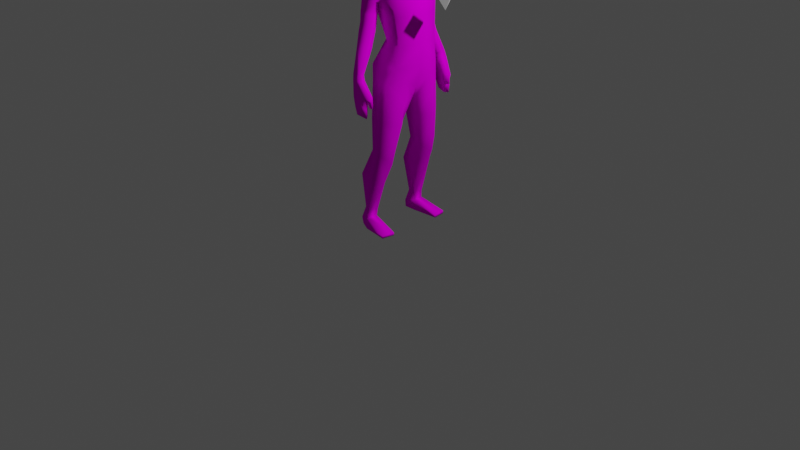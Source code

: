 # Source: Char1.blend  (saved by Blender 2.81.16; exported with 4.5.12 LTS)
import bpy
from mathutils import Matrix  # noqa: F401  (used for matrix-valued properties, if any)

bpy.ops.wm.read_factory_settings(use_empty=True)
scene = bpy.context.scene
scene.name = 'Scene'

# ---- collections
col_collection = bpy.data.collections.new('Collection'); scene.collection.children.link(col_collection)

# ---- images (referenced by path relative to the original .blend; pixels are not part of the script)
import os
ASSET_DIR = os.environ.get("B2B_ASSET_DIR", "")  # directory of the original .blend (textures are referenced by path, not embedded)
HERE = os.path.dirname(os.path.abspath(__file__))  # packed textures are extracted next to this script under _unpacked/

def load_image(name, relpath, width, height, colorspace="sRGB"):
    """Load a texture the original file referenced (path relative to the .blend, or extracted next to this script)."""
    p = next((c for c in (os.path.join(HERE, relpath), os.path.join(ASSET_DIR, relpath)) if relpath and os.path.exists(c)), "")
    if p:
        img = bpy.data.images.load(p, check_existing=True)
        img.name = name
    else:  # same state as the original file: an image datablock whose file is absent (Cycles renders it pink)
        img = bpy.data.images.new(name, width, height)
        img.source = "FILE"
        img.filepath = "//" + (relpath or name)
    img.colorspace_settings.name = colorspace
    return img
img_texmap_png = load_image('texmap.png', 'texmap.png', 1024, 1024, 'sRGB')

# ---- materials (node trees are filled in below, after node groups)
mat_material_001 = bpy.data.materials.new('Material.001')
mat_material_001.use_transparent_shadow = False
mat_material_001.roughness = 0.5
mat_material_001.specular_intensity = 0.0

# ---- material node trees
mat_material_001.use_nodes = True; mat_material_001.node_tree.nodes.clear()
_N = mat_material_001.node_tree.nodes; _L = mat_material_001.node_tree.links
n0 = _N.new('ShaderNodeOutputMaterial'); n0.name = 'Material Output'; n0.location = (300, 300)
n1 = _N.new('ShaderNodeBsdfPrincipled'); n1.name = 'Principled BSDF'; n1.location = (10, 300)
n1.distribution = 'GGX'
n1.subsurface_method = 'BURLEY'
n1.inputs[3].default_value = 1.45
n1.inputs[13].default_value = 0.0
n1.inputs[27].default_value = (0.0, 0.0, 0.0, 1.0)
n1.inputs[28].default_value = 1.0
n2 = _N.new('ShaderNodeTexImage'); n2.name = 'Image Texture'; n2.location = (-300, 600)
n2.image = img_texmap_png
_L.new(n1.outputs[0], n0.inputs[0])
_L.new(n2.outputs[0], n1.inputs[0])
n0.is_active_output = True

# ---- world
world_world = bpy.data.worlds.new('World'); scene.world = world_world
world_world.use_nodes = True; world_world.node_tree.nodes.clear()
_N = world_world.node_tree.nodes; _L = world_world.node_tree.links
n0 = _N.new('ShaderNodeOutputWorld'); n0.name = 'World Output'; n0.location = (300, 300)
n1 = _N.new('ShaderNodeBackground'); n1.name = 'Background'; n1.location = (10, 300)
n1.inputs[0].default_value = (0.05088, 0.05088, 0.05088, 1.0)
_L.new(n1.outputs[0], n0.inputs[0])
n0.is_active_output = True
world_world.color = (0.05088, 0.05088, 0.05088)
world_world.use_sun_shadow = False
world_world.sun_shadow_jitter_overblur = 0.0

# ---- cameras
cam_camera = bpy.data.cameras.new('Camera')
cam_camera.clip_end = 100.0
cam_camera.ortho_scale = 7.314

# ---- lights
light_light = bpy.data.lights.new('Light', 'POINT')
light_light.transmission_factor = 0.0
light_light.energy = 1000.0
light_light.shadow_soft_size = 0.1
light_light.shadow_maximum_resolution = 0.006
light_light.use_absolute_resolution = True

# ---- meshes
me_man_cube_001 = bpy.data.meshes.new('man_Cube.001')
me_man_cube_001.from_pydata([(-0.1808, 2.467, 0.0001202), (-0.1331, 2.593, 0.0001201), (-0.1116, 2.611, 0.2123), (-0.1905, 2.468, 0.2033), (0.1768, 2.467, 0.2588), (0.06872, 2.611, 0.2123), (0.136, 2.593, 0.0001201), (0.2448, 2.457, 0.0001202), (-0.06115, 2.665, 0.09944), (0.0339, 2.666, 0.09666), (0.1184, 0.8357, 0.3697), (0.2262, 0.9101, 0.2539), (0.1881, 0.7307, 0.2669), (-0.09196, 2.673, 0.0001201), (0.2306, 1.687, 0.2577), (0.2527, 1.904, 0.2155), (0.3216, 1.904, 0.0001203), (0.3002, 1.686, 0.0001203), (0.08703, 1.904, 0.2265), (-0.1268, 1.686, 0.0001203), (-0.05241, 1.904, 0.0001203), (-0.03334, 1.904, 0.134), (-0.06236, 1.687, 0.2814), (0.2422, 2.171, 0.2292), (0.2365, 2.318, 0.2368), (0.309, 2.318, 0.0001202), (0.3134, 2.171, 0.0001202), (-0.05311, 2.171, 0.2228), (-0.1298, 2.318, 0.2208), (-0.001121, 2.269, 0.2579), (0.1062, 2.656, 0.0001201), (-0.1725, 2.318, 0.0001202), (-0.02318, 1.551, 0.3159), (-0.09821, 1.538, 0.1597), (-0.03458, 1.458, 0.0001203), (0.1763, 1.551, 0.3159), (0.2505, 1.547, 0.1518), (-0.01112, 0.5298, 0.1912), (-0.1734, 0.5607, 0.2214), (-0.1499, 0.1897, 0.2798), (-0.04126, 0.1878, 0.2508), (0.03119, 0.5392, 0.3851), (0.09742, 0.5191, 0.2817), (-0.05044, 0.1871, 0.3643), (0.1003, 0.8112, 0.1444), (-0.01793, 1.175, 0.3376), (0.1543, 1.162, 0.3482), (-0.04455, 0.835, 0.3086), (-0.0585, 0.8242, 0.208), (0.1433, 1.133, 0.0834), (-0.06326, 1.148, 0.1401), (-0.1446, 0.5658, 0.3619), (-0.1494, 0.1914, 0.3138), (-0.02161, 1.438, 0.3224), (0.1697, 1.435, 0.3256), (-0.08256, 1.364, 0.1509), (0.2062, 1.36, 0.02508), (-0.04317, 1.365, 0.0621), (0.2568, 1.352, 0.1807), (0.2637, 1.137, 0.2126), (0.07432, 2.318, 0.2581), (0.2331, 1.458, 0.0001203), (-0.05039, 0.1088, 0.2578), (-0.05965, 0.1107, 0.3696), (-0.1734, 0.07869, 0.3453), (-0.1714, 0.07724, 0.2471), (-0.06263, -0.00242, 0.3825), (-0.1779, -0.00242, 0.3258), (-0.05344, -0.00242, 0.26), (-0.1763, -0.00242, 0.258), (0.2283, -0.00242, 0.2853), (0.2283, 0.02758, 0.2853), (0.2097, 0.02758, 0.4189), (0.2097, -0.00242, 0.4189), (-0.1683, 2.952, 0.0001201), (-0.1375, 3.05, 0.0001201), (-0.1136, 3.05, 0.09346), (-0.147, 2.952, 0.0938), (0.03949, 2.945, 0.1407), (0.03468, 3.05, 0.1278), (0.1348, 3.05, 0.09068), (0.153, 2.948, 0.1002), (0.1851, 3.05, 0.0001201), (0.2014, 2.948, 0.0001201), (-0.05793, 3.05, 0.1286), (-0.05738, 3.093, 0.08608), (0.1075, 2.745, 0.08269), (0.179, 2.736, 0.04931), (0.1847, 2.727, 0.0001201), (0.1075, 2.726, 0.0001201), (0.148, 2.847, 0.09957), (0.07042, 2.758, 0.1052), (0.04662, 2.843, 0.126), (0.03009, 3.101, 0.08608), (-0.05738, 3.125, 0.0001201), (0.03009, 3.133, 0.0001201), (0.1158, 3.095, 0.07259), (-0.08395, 2.75, 0.0001201), (-0.03514, 2.767, 0.08407), (-0.1394, 2.857, 0.0001201), (-0.1186, 2.847, 0.09214), (0.05105, 2.746, 0.08616), (-0.05044, 2.845, 0.1197), (0.09988, 3.125, 0.0001201), (-0.06313, 2.949, 0.1483), (0.07881, 2.171, 0.2469), (0.2007, 2.853, 0.0001201), (0.1963, 2.807, 0.0001201), (0.07727, 2.472, 0.3081), (-0.04145, 2.493, 0.3704), (-0.03586, 2.581, 0.2977), (-0.1685, 2.485, 0.3116), (0.05385, 1.595, 0.4829), (0.09327, 1.445, 0.4831), (0.1428, 1.451, 0.4697), (-0.05377, 2.31, 0.3788), (0.04524, 2.184, 0.358), (0.04239, 2.069, 0.3843), (-0.05005, 2.081, 0.4303), (-0.05183, 2.192, 0.4089), (0.0509, 1.883, 0.4444), (-0.02326, 1.891, 0.4997), (0.00808, 2.162, 0.2756), (0.01244, 2.045, 0.3007), (-0.1251, 2.158, 0.2684), (-0.1369, 2.179, 0.3557), (-0.1467, 2.298, 0.3293), (-0.1189, 2.005, 0.3993), (-0.1237, 2.097, 0.372), (-0.09211, 2.048, 0.3), (0.02947, 1.862, 0.3719), (0.03916, 2.298, 0.3293), (-0.06595, 1.85, 0.3553), (-0.09548, 1.871, 0.4446), (-0.03147, 1.657, 0.5486), (-0.04129, 1.631, 0.4689), (0.05038, 1.651, 0.4904), (0.06468, 1.667, 0.5453), (-0.04734, 1.442, 0.5179), (-0.02489, 1.345, 0.5246), (0.1057, 1.34, 0.4989), (-0.01111, 1.596, 0.5691), (0.08411, 1.601, 0.5549), (0.1331, 1.451, 0.5545), (-0.02473, 1.444, 0.5554), (-0.03818, 1.585, 0.4921), (0.1419, 1.341, 0.546), (0.1055, 1.258, 0.5024), (0.1364, 1.254, 0.5396), (-0.008069, 1.345, 0.5525), (0.01508, 1.271, 0.55), (0.00348, 1.272, 0.5323), (0.1827, 1.453, 0.5159), (0.1283, 1.353, 0.4889), (0.1514, 1.353, 0.5149), (0.1802, 1.359, 0.5058), (0.1571, 1.358, 0.476), (0.1393, 1.416, 0.5328), (0.1775, 1.419, 0.5076), (0.1468, 1.426, 0.472), (0.1085, 1.421, 0.4873), (-0.13, 2.171, 0.0001202), (-0.08742, 2.717, 0.0001201), (-0.0464, 2.723, 0.09072), (0.04363, 2.711, 0.0907), (0.1069, 2.696, 0.0001201)], [], [(0, 1, 2, 3), (4, 5, 6, 7), (5, 2, 8, 9), (10, 11, 12), (2, 1, 13, 8), (14, 15, 16, 17), (18, 15, 14), (19, 20, 21, 22), (23, 24, 25, 26), (27, 28, 29), (5, 9, 30), (24, 4, 7, 25), (31, 0, 3, 28), (22, 32, 33), (34, 19, 33), (35, 14, 36), (37, 38, 39, 40), (41, 42, 43), (11, 44, 12), (45, 46, 10, 47), (48, 44, 49, 50), (42, 37, 40), (51, 41, 43, 52), (38, 51, 52, 39), (48, 47, 51, 38), (47, 10, 41, 51), (12, 44, 37, 42), (10, 12, 42, 41), (44, 48, 38, 37), (53, 54, 46, 45), (55, 53, 45, 50), (56, 57, 50, 49), (58, 56, 49, 59), (57, 55, 50), (54, 58, 59, 46), (24, 60, 4), (17, 61, 36), (43, 42, 40), (43, 40, 62, 63), (52, 43, 63, 64), (40, 39, 65, 62), (39, 52, 64, 65), (64, 63, 66, 67), (67, 66, 68, 69), (65, 64, 67, 69), (62, 65, 69, 68), (62, 68, 70, 71), (72, 71, 70, 73), (66, 63, 72, 73), (63, 62, 71, 72), (66, 73, 70, 68), (74, 75, 76, 77), (78, 79, 80, 81), (81, 80, 82, 83), (84, 76, 85), (86, 87, 88, 89), (90, 86, 91, 92), (92, 78, 81, 90), (93, 85, 94, 95), (82, 80, 96), (76, 75, 94, 85), (162, 163, 8, 13), (97, 99, 100), (89, 101, 86), (98, 102, 92, 101), (163, 164, 9, 8), (96, 93, 95, 103), (99, 74, 77, 100), (80, 79, 93, 96), (104, 84, 79, 78), (77, 76, 84, 104), (9, 164, 165, 30), (102, 104, 78, 92), (98, 100, 102), (79, 84, 85, 93), (59, 49, 44, 11), (46, 59, 11, 10), (23, 105, 60, 24), (35, 36, 58, 54), (33, 55, 57), (36, 61, 56, 58), (61, 34, 57), (33, 32, 53, 55), (32, 35, 54, 53), (14, 17, 36), (19, 22, 33), (18, 21, 27), (22, 18, 14), (100, 77, 104, 102), (90, 106, 107, 87), (86, 90, 87), (4, 60, 108), (98, 101, 164, 163), (108, 109, 110), (110, 109, 111), (112, 113, 114), (111, 109, 115), (115, 109, 108), (116, 117, 118, 119), (117, 120, 121, 118), (117, 116, 122, 123), (29, 28, 124), (125, 126, 115, 119), (127, 128, 118), (129, 128, 127), (129, 124, 125, 128), (123, 122, 124, 129), (128, 125, 119, 118), (126, 125, 124), (120, 117, 123, 130), (116, 131, 29, 122), (132, 129, 127, 133), (133, 127, 118, 121), (134, 133, 121), (135, 132, 133, 134), (136, 130, 132, 135), (137, 120, 130, 136), (121, 120, 137), (134, 121, 137), (113, 138, 139, 140), (141, 142, 143, 144), (112, 145, 138, 113), (145, 141, 144, 138), (135, 134, 141), (135, 145, 112), (137, 142, 141), (137, 136, 112), (146, 140, 147, 148), (144, 143, 146, 149), (138, 144, 149, 139), (143, 113, 140, 146), (150, 148, 147, 151), (140, 139, 151, 147), (149, 146, 148, 150), (139, 149, 150, 151), (142, 112, 114, 152), (153, 154, 155, 156), (143, 142, 152), (157, 158, 155, 154), (159, 160, 153, 156), (160, 157, 154, 153), (158, 159, 156, 155), (152, 114, 159, 158), (113, 143, 157, 160), (114, 113, 160, 159), (143, 152, 158, 157), (136, 135, 112), (134, 137, 141), (145, 135, 141), (142, 137, 112), (4, 108, 5), (60, 131, 108), (28, 126, 124), (3, 2, 111), (2, 5, 110), (28, 3, 111), (29, 131, 60), (87, 107, 88), (126, 28, 111), (5, 108, 110), (2, 110, 111), (126, 111, 115), (131, 115, 108), (15, 18, 105, 23), (105, 18, 27), (15, 23, 26, 16), (60, 105, 29), (105, 27, 29), (161, 31, 28, 27), (130, 123, 129, 132), (131, 116, 119, 115), (122, 29, 124), (98, 97, 100), (103, 82, 96), (50, 45, 47, 48), (86, 101, 91), (101, 92, 91), (21, 20, 161, 27), (22, 21, 18), (34, 33, 57), (56, 61, 57), (32, 22, 14, 35), (6, 5, 30), (90, 81, 83, 106), (164, 101, 89, 165), (97, 98, 163, 162)])
me_man_cube_001.polygons.foreach_set('use_smooth', [True] * 186)
_uv = me_man_cube_001.uv_layers.new(name='UVMap')
_uv.uv.foreach_set('vector', [0.9922, 0.418, 0.9922, 0.4688, 0.9062, 0.4766, 0.9062, 0.418, 0.7734, 0.3828, 0.7578, 0.4258, 0.6953, 0.418, 0.6953, 0.3828, 0.7656, 0.625, 0.8555, 0.625, 0.832, 0.6797, 0.7852, 0.6797, 0.1797, 0.207, 0.125, 0.2344, 0.125, 0.1836, 0.9062, 0.4766, 0.9922, 0.4688, 0.9922, 0.5039, 0.9375, 0.5, 0.7656, 0.1016, 0.7656, 0.1797, 0.6953, 0.1797, 0.6953, 0.1016, 0.8164, 0.1797, 0.7656, 0.1797, 0.7656, 0.1016, 0.9922, 0.1016, 0.9922, 0.1797, 0.9297, 0.1797, 0.8828, 0.1016, 0.7617, 0.3047, 0.7656, 0.3477, 0.6953, 0.3477, 0.6953, 0.3047, 0.9023, 0.3047, 0.9023, 0.3477, 0.8516, 0.3477, 0.7656, 0.625, 0.7852, 0.6797, 0.7539, 0.7266, 0.7656, 0.3477, 0.7734, 0.3828, 0.6953, 0.3828, 0.6953, 0.3477, 0.9922, 0.3477, 0.9922, 0.418, 0.9062, 0.418, 0.9023, 0.3477, 0.8828, 0.1016, 0.8594, 0.03516, 0.9219, 0.03516, 0.9922, 0.02734, 0.9922, 0.1016, 0.9219, 0.03516, 0.7812, 0.04297, 0.7656, 0.1016, 0.7344, 0.04297, 0.07422, 0.1211, 0.01562, 0.1211, 0.01562, 0.01562, 0.07422, 0.01562, 0.1797, 0.1211, 0.125, 0.1211, 0.1797, 0.01562, 0.125, 0.2344, 0.07422, 0.207, 0.125, 0.1836, 0.2227, 0.3047, 0.1797, 0.3047, 0.1797, 0.207, 0.2227, 0.207, 0.01562, 0.207, 0.07422, 0.207, 0.07422, 0.3047, 0.01562, 0.3047, 0.125, 0.1211, 0.07422, 0.1211, 0.07422, 0.01562, 0.2227, 0.1211, 0.1797, 0.1211, 0.1797, 0.01562, 0.2227, 0.01562, 0.2773, 0.1211, 0.2227, 0.1211, 0.2227, 0.01562, 0.2773, 0.01562, 0.2773, 0.207, 0.2227, 0.207, 0.2227, 0.1211, 0.2773, 0.1211, 0.2227, 0.207, 0.1797, 0.207, 0.1797, 0.1211, 0.2227, 0.1211, 0.125, 0.1836, 0.07422, 0.207, 0.07422, 0.1211, 0.125, 0.1211, 0.1797, 0.207, 0.125, 0.1836, 0.125, 0.1211, 0.1797, 0.1211, 0.07422, 0.207, 0.01562, 0.207, 0.01562, 0.1211, 0.07422, 0.1211, 0.2227, 0.375, 0.1797, 0.375, 0.1797, 0.3047, 0.2227, 0.3047, 0.2773, 0.3633, 0.2227, 0.375, 0.2227, 0.3047, 0.2773, 0.3047, 0.07422, 0.3633, 0.01562, 0.3633, 0.01562, 0.3047, 0.07422, 0.3047, 0.125, 0.3633, 0.07422, 0.3633, 0.07422, 0.3047, 0.125, 0.3047, 0.3164, 0.3633, 0.2773, 0.3633, 0.2773, 0.3047, 0.1797, 0.375, 0.125, 0.3633, 0.125, 0.3047, 0.1797, 0.3047, 0.7656, 0.3477, 0.8281, 0.3477, 0.7734, 0.3828, 0.6953, 0.1016, 0.6953, 0.01172, 0.7344, 0.04297, 0.1797, 0.01562, 0.125, 0.1211, 0.07422, 0.01562, 0.9961, 0.8047, 0.9961, 0.8867, 0.9375, 0.8867, 0.9375, 0.8047, 0.9961, 0.9961, 0.9375, 0.9961, 0.9375, 0.9531, 0.9961, 0.9375, 0.9375, 0.9961, 0.9961, 0.9961, 0.9961, 0.9375, 0.9375, 0.9531, 0.7539, 0.9766, 0.7227, 0.9766, 0.7227, 0.9219, 0.7539, 0.9219, 0.9961, 0.9375, 0.9375, 0.9531, 0.9375, 0.8945, 0.9961, 0.8945, 0.9961, 0.793, 0.9375, 0.793, 0.9375, 0.7422, 0.9961, 0.7422, 0.7539, 0.9219, 0.7227, 0.9219, 0.7227, 0.8867, 0.7539, 0.8867, 0.9375, 0.9531, 0.9961, 0.9375, 0.9961, 0.8945, 0.9375, 0.8945, 0.9375, 0.9531, 0.9375, 0.8945, 0.793, 0.8945, 0.793, 0.9102, 0.793, 0.8047, 0.793, 0.8867, 0.7852, 0.8867, 0.7852, 0.8047, 0.9375, 0.8945, 0.9375, 0.9531, 0.793, 0.9102, 0.793, 0.8945, 0.9375, 0.8047, 0.9375, 0.8867, 0.793, 0.8867, 0.793, 0.8047, 0.9375, 0.793, 0.793, 0.793, 0.793, 0.7422, 0.9375, 0.7422, 0.5195, 0.8086, 0.5195, 0.8984, 0.4414, 0.8984, 0.4414, 0.8086, 0.2891, 0.8008, 0.293, 0.8984, 0.207, 0.8984, 0.1914, 0.8047, 0.1875, 0.8047, 0.1797, 0.8945, 0.09766, 0.8945, 0.09766, 0.8047, 0.1484, 0.9883, 0.1836, 0.9648, 0.1484, 0.9609, 0.06641, 0.4961, 0.06641, 0.5547, 0.007812, 0.5547, 0.007812, 0.4961, 0.1953, 0.7188, 0.2305, 0.6289, 0.2617, 0.6406, 0.2812, 0.7148, 0.2812, 0.7148, 0.2891, 0.8008, 0.1914, 0.8047, 0.1953, 0.7188, 0.09766, 0.9609, 0.1484, 0.9609, 0.1484, 0.9102, 0.09766, 0.9102, 0.007812, 0.9102, 0.03906, 0.9648, 0.04688, 0.9531, 0.1836, 0.9648, 0.1953, 0.9102, 0.1484, 0.9102, 0.1484, 0.9609, 0.2969, 0.4813, 0.2188, 0.4813, 0.2188, 0.4414, 0.2969, 0.4414, 0.5195, 0.6367, 0.5195, 0.7188, 0.4414, 0.7188, 0.007812, 0.4961, 0.06641, 0.457, 0.06641, 0.4961, 0.3516, 0.6484, 0.3633, 0.7148, 0.2812, 0.7148, 0.2773, 0.6328, 0.2188, 0.4813, 0.1367, 0.4813, 0.1367, 0.4414, 0.2188, 0.4414, 0.04688, 0.9531, 0.09766, 0.9609, 0.09766, 0.9102, 0.05859, 0.9102, 0.5195, 0.7188, 0.5195, 0.8086, 0.4414, 0.8086, 0.4414, 0.7188, 0.03906, 0.9648, 0.09766, 0.9844, 0.09766, 0.9609, 0.04688, 0.9531, 0.3672, 0.8047, 0.3711, 0.8984, 0.293, 0.8984, 0.2891, 0.8008, 0.4336, 0.8086, 0.4336, 0.8984, 0.3711, 0.8984, 0.3672, 0.8047, 0.1367, 0.4414, 0.1367, 0.4813, 0.07812, 0.4813, 0.07812, 0.4414, 0.3633, 0.7148, 0.3672, 0.8047, 0.2891, 0.8008, 0.2812, 0.7148, 0.3516, 0.6484, 0.4336, 0.7188, 0.3633, 0.7148, 0.09766, 0.9844, 0.1484, 0.9883, 0.1484, 0.9609, 0.09766, 0.9609, 0.125, 0.3047, 0.07422, 0.3047, 0.07422, 0.207, 0.125, 0.2344, 0.1797, 0.3047, 0.125, 0.3047, 0.125, 0.2344, 0.1797, 0.207, 0.7617, 0.3047, 0.8398, 0.3047, 0.8281, 0.3477, 0.7656, 0.3477, 0.1797, 0.418, 0.125, 0.418, 0.125, 0.3633, 0.1797, 0.375, 0.2773, 0.418, 0.2773, 0.3633, 0.3164, 0.3633, 0.125, 0.418, 0.07422, 0.418, 0.07422, 0.3633, 0.125, 0.3633, 0.07422, 0.418, 0.01562, 0.418, 0.01562, 0.3633, 0.2773, 0.418, 0.2227, 0.418, 0.2227, 0.375, 0.2773, 0.3633, 0.2227, 0.418, 0.1797, 0.418, 0.1797, 0.375, 0.2227, 0.375, 0.7656, 0.1016, 0.6953, 0.1016, 0.7344, 0.04297, 0.9922, 0.1016, 0.8828, 0.1016, 0.9219, 0.03516, 0.8164, 0.1797, 0.9297, 0.1797, 0.9023, 0.3047, 0.8828, 0.1016, 0.8164, 0.1797, 0.7656, 0.1016, 0.4336, 0.7188, 0.4336, 0.8086, 0.3672, 0.8047, 0.3633, 0.7148, 0.1875, 0.7148, 0.09766, 0.7227, 0.09766, 0.6836, 0.1406, 0.6211, 0.2305, 0.6289, 0.1953, 0.7188, 0.168, 0.6211, 0.707, 0.5469, 0.75, 0.4727, 0.7617, 0.5469, 0.2188, 0.5117, 0.1367, 0.5117, 0.1367, 0.4813, 0.2188, 0.4813, 0.7617, 0.5469, 0.8086, 0.5547, 0.8086, 0.5859, 0.8086, 0.5859, 0.8086, 0.5547, 0.8555, 0.5508, 0.375, 0.5781, 0.375, 0.5039, 0.3438, 0.5039, 0.8555, 0.5508, 0.8086, 0.5547, 0.8164, 0.4844, 0.8164, 0.4844, 0.8086, 0.5547, 0.7617, 0.5469, 0.4609, 0.2734, 0.457, 0.2227, 0.5, 0.2188, 0.4961, 0.2734, 0.457, 0.2227, 0.4648, 0.1289, 0.5039, 0.125, 0.5, 0.2188, 0.457, 0.2227, 0.4609, 0.2734, 0.418, 0.2734, 0.4219, 0.2227, 0.4219, 0.332, 0.3594, 0.332, 0.3594, 0.2656, 0.5391, 0.2734, 0.5312, 0.332, 0.4961, 0.332, 0.4961, 0.2734, 0.543, 0.1914, 0.543, 0.2344, 0.5, 0.2188, 0.582, 0.2227, 0.543, 0.2344, 0.543, 0.1914, 0.582, 0.2227, 0.582, 0.2773, 0.5391, 0.2734, 0.543, 0.2344, 0.4219, 0.2227, 0.418, 0.2734, 0.3594, 0.2656, 0.3594, 0.2188, 0.543, 0.2344, 0.5391, 0.2734, 0.4961, 0.2734, 0.5, 0.2188, 0.5312, 0.332, 0.5391, 0.2734, 0.582, 0.2773, 0.4648, 0.1289, 0.457, 0.2227, 0.4219, 0.2227, 0.4258, 0.125, 0.4609, 0.2734, 0.457, 0.332, 0.4219, 0.332, 0.418, 0.2734, 0.582, 0.1289, 0.582, 0.2227, 0.543, 0.1914, 0.543, 0.125, 0.543, 0.125, 0.543, 0.1914, 0.5, 0.2188, 0.5039, 0.125, 0.5391, 0.01562, 0.543, 0.125, 0.5039, 0.125, 0.582, 0.01562, 0.582, 0.1289, 0.543, 0.125, 0.5391, 0.01562, 0.4297, 0.01562, 0.4258, 0.125, 0.3594, 0.1211, 0.3594, 0.01562, 0.4727, 0.01562, 0.4648, 0.1289, 0.4258, 0.125, 0.4297, 0.01562, 0.5039, 0.125, 0.4648, 0.1289, 0.4727, 0.01562, 0.5391, 0.01562, 0.5039, 0.125, 0.4727, 0.01562, 0.375, 0.5039, 0.4297, 0.5039, 0.4297, 0.4648, 0.375, 0.4648, 0.6328, 0.5352, 0.5703, 0.5352, 0.5703, 0.4609, 0.6328, 0.4609, 0.375, 0.5781, 0.4297, 0.5781, 0.4297, 0.5039, 0.375, 0.5039, 0.6562, 0.5352, 0.6328, 0.5352, 0.6328, 0.4609, 0.6562, 0.4609, 0.6562, 0.5664, 0.6328, 0.5664, 0.6328, 0.5352, 0.4297, 0.5977, 0.4297, 0.5781, 0.375, 0.5781, 0.5703, 0.5664, 0.5703, 0.5352, 0.6328, 0.5352, 0.4844, 0.6016, 0.4453, 0.6016, 0.4453, 0.5742, 0.5703, 0.4141, 0.5391, 0.4141, 0.5391, 0.3672, 0.5703, 0.3672, 0.6328, 0.4609, 0.5703, 0.4609, 0.5703, 0.4141, 0.6328, 0.4141, 0.6562, 0.4609, 0.6328, 0.4609, 0.6328, 0.4141, 0.6562, 0.4141, 0.5703, 0.4609, 0.5391, 0.4609, 0.5391, 0.4141, 0.5703, 0.4141, 0.6328, 0.3672, 0.5703, 0.3672, 0.5703, 0.3477, 0.6328, 0.3477, 0.375, 0.4648, 0.4297, 0.4648, 0.4297, 0.418, 0.375, 0.418, 0.6328, 0.4141, 0.5703, 0.4141, 0.5703, 0.3672, 0.6328, 0.3672, 0.6562, 0.4141, 0.6328, 0.4141, 0.6328, 0.3672, 0.6562, 0.3672, 0.4844, 0.5742, 0.4453, 0.5742, 0.4453, 0.4766, 0.4844, 0.4766, 0.4453, 0.4062, 0.4844, 0.4062, 0.4844, 0.418, 0.4453, 0.418, 0.5039, 0.4766, 0.4844, 0.5742, 0.4844, 0.4766, 0.5039, 0.4609, 0.4844, 0.4609, 0.4844, 0.418, 0.5039, 0.418, 0.3438, 0.4961, 0.3633, 0.4961, 0.3594, 0.4648, 0.3438, 0.4648, 0.5234, 0.4609, 0.5039, 0.4609, 0.5039, 0.418, 0.5234, 0.418, 0.4844, 0.4609, 0.4453, 0.4609, 0.4453, 0.418, 0.4844, 0.418, 0.4844, 0.4766, 0.4453, 0.4766, 0.4453, 0.4609, 0.4844, 0.4609, 0.5234, 0.4766, 0.5039, 0.4766, 0.5039, 0.4609, 0.5234, 0.4609, 0.3438, 0.5039, 0.375, 0.5039, 0.3633, 0.4961, 0.3438, 0.4961, 0.5039, 0.4766, 0.4844, 0.4766, 0.4844, 0.4609, 0.5039, 0.4609, 0.375, 0.5977, 0.4297, 0.5977, 0.375, 0.5781, 0.6328, 0.5664, 0.5703, 0.5664, 0.6328, 0.5352, 0.6562, 0.5352, 0.6562, 0.5664, 0.6328, 0.5352, 0.4844, 0.5742, 0.4844, 0.6016, 0.4453, 0.5742, 0.707, 0.5469, 0.7617, 0.5469, 0.7656, 0.6172, 0.75, 0.4727, 0.7773, 0.4766, 0.7617, 0.5469, 0.582, 0.332, 0.5312, 0.332, 0.582, 0.2773, 0.8984, 0.5508, 0.8555, 0.6172, 0.8555, 0.5508, 0.8555, 0.6172, 0.7656, 0.6172, 0.8086, 0.5859, 0.8906, 0.4844, 0.8984, 0.5508, 0.8555, 0.5508, 0.7656, 0.4492, 0.7773, 0.4766, 0.75, 0.4727, 0.1406, 0.6211, 0.09766, 0.6836, 0.09766, 0.6133, 0.8516, 0.4844, 0.8906, 0.4844, 0.8555, 0.5508, 0.7656, 0.6172, 0.7617, 0.5469, 0.8086, 0.5859, 0.8555, 0.6172, 0.8086, 0.5859, 0.8555, 0.5508, 0.8516, 0.4844, 0.8555, 0.5508, 0.8164, 0.4844, 0.7773, 0.4766, 0.8164, 0.4844, 0.7617, 0.5469, 0.7656, 0.1797, 0.8164, 0.1797, 0.8398, 0.3047, 0.7617, 0.3047, 0.8398, 0.3047, 0.8164, 0.1797, 0.9023, 0.3047, 0.7656, 0.1797, 0.7617, 0.3047, 0.6953, 0.3047, 0.6953, 0.1797, 0.8281, 0.3477, 0.8398, 0.3047, 0.8516, 0.3477, 0.8398, 0.3047, 0.9023, 0.3047, 0.8516, 0.3477, 0.9922, 0.3047, 0.9922, 0.3477, 0.9023, 0.3477, 0.9023, 0.3047, 0.4258, 0.125, 0.4219, 0.2227, 0.3594, 0.2188, 0.3594, 0.1211, 0.457, 0.332, 0.4609, 0.2734, 0.4961, 0.2734, 0.4961, 0.332, 0.418, 0.2734, 0.4219, 0.332, 0.3594, 0.2656, 0.4414, 0.6367, 0.5195, 0.6367, 0.4414, 0.7188, 0.05859, 0.9102, 0.007812, 0.9102, 0.04688, 0.9531, 0.2773, 0.3047, 0.2227, 0.3047, 0.2227, 0.207, 0.2773, 0.207, 0.2305, 0.6289, 0.2773, 0.6328, 0.2617, 0.6406, 0.2773, 0.6328, 0.2812, 0.7148, 0.2617, 0.6406, 0.9297, 0.1797, 0.9922, 0.1797, 0.9922, 0.3047, 0.9023, 0.3047, 0.8828, 0.1016, 0.9297, 0.1797, 0.8164, 0.1797, 0.3477, 0.418, 0.2773, 0.418, 0.3164, 0.3633, 0.07422, 0.3633, 0.07422, 0.418, 0.01562, 0.3633, 0.8594, 0.03516, 0.8828, 0.1016, 0.7656, 0.1016, 0.7812, 0.04297, 0.6953, 0.418, 0.7578, 0.4258, 0.6953, 0.4414, 0.1875, 0.7148, 0.1875, 0.8047, 0.09766, 0.8047, 0.09766, 0.7227, 0.1367, 0.4813, 0.1367, 0.5117, 0.07812, 0.5117, 0.07812, 0.4813, 0.2969, 0.5117, 0.2188, 0.5117, 0.2188, 0.4813, 0.2969, 0.4813])
me_man_cube_001.materials.append(mat_material_001)
me_man_cube_001.use_remesh_fix_poles = True
me_man_cube_001.use_remesh_preserve_attributes = False
me_man_cube_001.use_mirror_vertex_groups = False
me_man_cube_001.update()
me_man_cube_001.normals_split_custom_set([tuple(v) for v in zip(*[iter([0.9931, -0.1085, -0.04369, 0.8517, -0.521, -0.05585, 0.5535, -0.7702, -0.317, 0.991, -0.0722, -0.1126, -0.6693, -0.3216, -0.6698, -0.4392, -0.773, -0.4578, -0.8177, -0.5355, -0.2112, -0.8458, -0.4856, -0.2211, -0.4392, -0.773, -0.4578, 0.5535, -0.7702, -0.317, 0.5491, -0.6588, -0.5143, -0.3767, -0.6191, -0.6891, -0.3441, 0.02636, -0.9386, -0.9839, 0.1777, -0.01858, -0.9473, 0.3181, 0.03848, 0.5535, -0.7702, -0.317, 0.8517, -0.521, -0.05585, 0.8721, -0.4276, -0.2379, 0.5491, -0.6588, -0.5143, -0.657, -0.06752, -0.7508, -0.6629, -0.01814, -0.7485, -0.9565, 0.02136, -0.291, -0.9678, 0.1223, -0.22, 0.1853, -0.09718, -0.9779, -0.6629, -0.01814, -0.7485, -0.657, -0.06752, -0.7508, 0.9931, -0.05586, -0.103, 0.9728, -0.0388, -0.2284, 0.8776, -0.08064, -0.4726, 0.6258, -0.2403, -0.742, -0.6335, 0.02056, -0.7735, -0.679, -0.09886, -0.7274, -0.9418, -0.1918, -0.2761, -0.9544, -0.02555, -0.2976, 0.6286, 0.2613, -0.7325, 0.9543, 0.2982, 0.01762, -0.6099, 0.6835, -0.401, -0.4392, -0.773, -0.4578, -0.3767, -0.6191, -0.6891, -0.8502, -0.3033, -0.4304, -0.679, -0.09886, -0.7274, -0.6693, -0.3216, -0.6698, -0.8458, -0.4856, -0.2211, -0.9418, -0.1918, -0.2761, 0.9429, 0.2927, -0.1588, 0.9931, -0.1085, -0.04369, 0.991, -0.0722, -0.1126, 0.9543, 0.2982, 0.01762, 0.6258, -0.2403, -0.742, 0.4871, -0.0816, -0.8695, 0.9851, 0.1182, -0.1248, 0.677, 0.4355, 0.5933, 0.9931, -0.05586, -0.103, 0.9851, 0.1182, -0.1248, -0.4841, -0.1177, -0.8671, -0.657, -0.06752, -0.7508, -0.9724, 0.1081, -0.2068, -0.1646, 0.1801, 0.9698, 0.8479, -0.08477, 0.5234, 0.8085, -0.06644, 0.5847, -0.621, 0.2128, 0.7544, -0.3059, 0.08508, -0.9483, -0.936, 0.3406, 0.08911, -0.512, 0.1233, -0.8501, -0.9839, 0.1777, -0.01858, -0.2626, 0.2137, 0.9409, -0.9473, 0.3181, 0.03848, 0.64, -0.0232, -0.768, -0.3952, -0.02958, -0.9181, -0.3441, 0.02636, -0.9386, 0.71, -0.1915, -0.6777, 0.8334, -0.09368, 0.5447, -0.2626, 0.2137, 0.9409, -0.2968, 0.2599, 0.9189, 0.8581, 0.1391, 0.4943, -0.936, 0.3406, 0.08911, -0.1646, 0.1801, 0.9698, -0.621, 0.2128, 0.7544, 0.7276, -0.1524, -0.6689, -0.3059, 0.08508, -0.9483, -0.512, 0.1233, -0.8501, 0.8074, -0.1096, -0.5798, 0.8479, -0.08477, 0.5234, 0.7276, -0.1524, -0.6689, 0.8074, -0.1096, -0.5798, 0.8085, -0.06644, 0.5847, 0.8334, -0.09368, 0.5447, 0.71, -0.1915, -0.6777, 0.7276, -0.1524, -0.6689, 0.8479, -0.08477, 0.5234, 0.71, -0.1915, -0.6777, -0.3441, 0.02636, -0.9386, -0.3059, 0.08508, -0.9483, 0.7276, -0.1524, -0.6689, -0.9473, 0.3181, 0.03848, -0.2626, 0.2137, 0.9409, -0.1646, 0.1801, 0.9698, -0.936, 0.3406, 0.08911, -0.3441, 0.02636, -0.9386, -0.9473, 0.3181, 0.03848, -0.936, 0.3406, 0.08911, -0.3059, 0.08508, -0.9483, -0.2626, 0.2137, 0.9409, 0.8334, -0.09368, 0.5447, 0.8479, -0.08477, 0.5234, -0.1646, 0.1801, 0.9698, 0.5766, -0.01118, -0.8169, -0.4925, -0.07158, -0.8674, -0.3952, -0.02958, -0.9181, 0.64, -0.0232, -0.768, 0.9974, 0.05922, 0.04174, 0.5766, -0.01118, -0.8169, 0.64, -0.0232, -0.768, 0.8581, 0.1391, 0.4943, -0.4856, 0.2452, 0.8391, 0.6279, 0.2493, 0.7373, 0.8581, 0.1391, 0.4943, -0.2968, 0.2599, 0.9189, -0.9943, 0.06389, -0.08489, -0.4856, 0.2452, 0.8391, -0.2968, 0.2599, 0.9189, -0.9912, 0.1316, -0.01069, 0.6279, 0.2493, 0.7373, 0.9974, 0.05922, 0.04174, 0.8581, 0.1391, 0.4943, -0.4925, -0.07158, -0.8674, -0.9943, 0.06389, -0.08489, -0.9912, 0.1316, -0.01069, -0.3952, -0.02958, -0.9181, -0.679, -0.09886, -0.7274, -0.4622, 0.2784, -0.8419, -0.6693, -0.3216, -0.6698, -0.9678, 0.1223, -0.22, -0.8328, 0.279, 0.4781, -0.9724, 0.1081, -0.2068, -0.512, 0.1233, -0.8501, -0.936, 0.3406, 0.08911, -0.621, 0.2128, 0.7544, -0.512, 0.1233, -0.8501, -0.621, 0.2128, 0.7544, -0.4156, -0.2955, 0.8602, -0.138, -0.4049, -0.9039, 0.8074, -0.1096, -0.5798, -0.512, 0.1233, -0.8501, -0.138, -0.4049, -0.9039, 0.7837, -0.1244, -0.6085, -0.621, 0.2128, 0.7544, 0.8085, -0.06644, 0.5847, 0.6636, -0.09188, 0.7425, -0.4156, -0.2955, 0.8602, 0.8085, -0.06644, 0.5847, 0.8074, -0.1096, -0.5798, 0.7837, -0.1244, -0.6085, 0.6636, -0.09188, 0.7425, 0.7837, -0.1244, -0.6085, -0.138, -0.4049, -0.9039, 0.1786, 0.6597, -0.73, 0.6991, 0.5927, -0.3999, 0.6991, 0.5927, -0.3999, 0.1786, 0.6597, -0.73, -0.0531, 0.7149, 0.6973, 0.5895, 0.5786, 0.5636, 0.6636, -0.09188, 0.7425, 0.7837, -0.1244, -0.6085, 0.6991, 0.5927, -0.3999, 0.5895, 0.5786, 0.5636, -0.4156, -0.2955, 0.8602, 0.6636, -0.09188, 0.7425, 0.5895, 0.5786, 0.5636, -0.0531, 0.7149, 0.6973, -0.4156, -0.2955, 0.8602, -0.0531, 0.7149, 0.6973, -0.6375, 0.5814, 0.5055, -0.7099, -0.4721, 0.5227, -0.5447, -0.5166, -0.6606, -0.7099, -0.4721, 0.5227, -0.6375, 0.5814, 0.5055, -0.5059, 0.5437, -0.6697, 0.1786, 0.6597, -0.73, -0.138, -0.4049, -0.9039, -0.5447, -0.5166, -0.6606, -0.5059, 0.5437, -0.6697, -0.138, -0.4049, -0.9039, -0.4156, -0.2955, 0.8602, -0.7099, -0.4721, 0.5227, -0.5447, -0.5166, -0.6606, 0.1786, 0.6597, -0.73, -0.5059, 0.5437, -0.6697, -0.6375, 0.5814, 0.5055, -0.0531, 0.7149, 0.6973, 0.9751, -0.01641, -0.221, 0.8207, -0.5239, -0.2282, 0.7013, -0.4863, -0.5213, 0.8305, -0.004337, -0.5571, -0.1701, -0.00071, -0.9854, -0.1535, -0.3865, -0.9094, -0.6037, -0.3516, -0.7155, -0.6611, -0.05765, -0.7481, -0.6611, -0.05765, -0.7481, -0.6037, -0.3516, -0.7155, -0.8352, -0.3871, -0.3907, -0.8881, -0.06981, -0.4543, 0.2357, -0.4228, -0.875, 0.7013, -0.4863, -0.5213, 0.3144, -0.8077, -0.4987, -0.1859, 0.73, -0.6577, -0.6114, 0.6221, -0.489, -0.6303, 0.7438, -0.2225, -0.4779, 0.7357, -0.48, -0.6129, 0.1046, -0.7832, -0.1859, 0.73, -0.6577, 0.06431, 0.4972, -0.8652, -0.09794, 0.2356, -0.9669, -0.09794, 0.2356, -0.9669, -0.1701, -0.00071, -0.9854, -0.6611, -0.05765, -0.7481, -0.6129, 0.1046, -0.7832, -0.05989, -0.8057, -0.5893, 0.3144, -0.8077, -0.4987, 0.3494, -0.8875, -0.3005, -0.01439, -0.9367, -0.3498, -0.8352, -0.3871, -0.3907, -0.6037, -0.3516, -0.7155, -0.4371, -0.7364, -0.5164, 0.7013, -0.4863, -0.5213, 0.8207, -0.5239, -0.2282, 0.3494, -0.8875, -0.3005, 0.3144, -0.8077, -0.4987, 0.8995, -0.2042, -0.3863, 0.5262, -0.204, -0.8255, 0.5491, -0.6588, -0.5143, 0.8721, -0.4276, -0.2379, 0.8852, 0.1946, -0.4224, 0.9172, 0.3559, -0.1791, 0.7164, 0.3981, -0.573, -0.4779, 0.7357, -0.48, -0.1261, 0.4253, -0.8962, -0.1859, 0.73, -0.6577, 0.4161, 0.2526, -0.8736, 0.2316, 0.3213, -0.9182, -0.09794, 0.2356, -0.9669, -0.1261, 0.4253, -0.8962, 0.5262, -0.204, -0.8255, -0.4666, -0.04379, -0.8834, -0.3767, -0.6191, -0.6891, 0.5491, -0.6588, -0.5143, -0.4371, -0.7364, -0.5164, -0.05989, -0.8057, -0.5893, -0.01439, -0.9367, -0.3498, -0.3392, -0.895, -0.2896, 0.9172, 0.3559, -0.1791, 0.9751, -0.01641, -0.221, 0.8305, -0.004337, -0.5571, 0.7164, 0.3981, -0.573, -0.6037, -0.3516, -0.7155, -0.1535, -0.3865, -0.9094, -0.05989, -0.8057, -0.5893, -0.4371, -0.7364, -0.5164, 0.2555, 0.0185, -0.9666, 0.2357, -0.4228, -0.875, -0.1535, -0.3865, -0.9094, -0.1701, -0.00071, -0.9854, 0.8305, -0.004337, -0.5571, 0.7013, -0.4863, -0.5213, 0.2357, -0.4228, -0.875, 0.2555, 0.0185, -0.9666, -0.3767, -0.6191, -0.6891, -0.4666, -0.04379, -0.8834, -0.812, 0.0591, -0.5806, -0.8502, -0.3033, -0.4304, 0.2316, 0.3213, -0.9182, 0.2555, 0.0185, -0.9666, -0.1701, -0.00071, -0.9854, -0.09794, 0.2356, -0.9669, 0.4161, 0.2526, -0.8736, 0.7164, 0.3981, -0.573, 0.2316, 0.3213, -0.9182, -0.1535, -0.3865, -0.9094, 0.2357, -0.4228, -0.875, 0.3144, -0.8077, -0.4987, -0.05989, -0.8057, -0.5893, -0.9912, 0.1316, -0.01069, -0.2968, 0.2599, 0.9189, -0.2626, 0.2137, 0.9409, -0.9839, 0.1777, -0.01858, -0.3952, -0.02958, -0.9181, -0.9912, 0.1316, -0.01069, -0.9839, 0.1777, -0.01858, -0.3441, 0.02636, -0.9386, -0.6335, 0.02056, -0.7735, 0.01442, 0.09543, -0.9953, -0.4622, 0.2784, -0.8419, -0.679, -0.09886, -0.7274, -0.4841, -0.1177, -0.8671, -0.9724, 0.1081, -0.2068, -0.9943, 0.06389, -0.08489, -0.4925, -0.07158, -0.8674, 0.9851, 0.1182, -0.1248, 0.9974, 0.05922, 0.04174, 0.6279, 0.2493, 0.7373, -0.9724, 0.1081, -0.2068, -0.8328, 0.279, 0.4781, -0.4856, 0.2452, 0.8391, -0.9943, 0.06389, -0.08489, -0.8328, 0.279, 0.4781, 0.677, 0.4355, 0.5933, 0.6279, 0.2493, 0.7373, 0.9851, 0.1182, -0.1248, 0.4871, -0.0816, -0.8695, 0.5766, -0.01118, -0.8169, 0.9974, 0.05922, 0.04174, 0.4871, -0.0816, -0.8695, -0.4841, -0.1177, -0.8671, -0.4925, -0.07158, -0.8674, 0.5766, -0.01118, -0.8169, -0.657, -0.06752, -0.7508, -0.9678, 0.1223, -0.22, -0.9724, 0.1081, -0.2068, 0.9931, -0.05586, -0.103, 0.6258, -0.2403, -0.742, 0.9851, 0.1182, -0.1248, 0.1853, -0.09718, -0.9779, 0.8776, -0.08064, -0.4726, 0.6286, 0.2613, -0.7325, 0.6258, -0.2403, -0.742, 0.1853, -0.09718, -0.9779, -0.657, -0.06752, -0.7508, 0.7164, 0.3981, -0.573, 0.8305, -0.004337, -0.5571, 0.2555, 0.0185, -0.9666, 0.2316, 0.3213, -0.9182, -0.6129, 0.1046, -0.7832, -0.8969, 0.007177, -0.4421, -0.9253, 0.01591, -0.3788, -0.6114, 0.6221, -0.489, -0.1859, 0.73, -0.6577, -0.6129, 0.1046, -0.7832, -0.6114, 0.6221, -0.489, -0.6693, -0.3216, -0.6698, -0.4622, 0.2784, -0.8419, -0.5097, -0.2002, -0.8368, 0.4161, 0.2526, -0.8736, -0.1261, 0.4253, -0.8962, -0.4666, -0.04379, -0.8834, 0.5262, -0.204, -0.8255, -0.5097, -0.2002, -0.8368, -0.03978, -0.3483, -0.9365, -0.01938, -0.7569, -0.6533, -0.01938, -0.7569, -0.6533, -0.03978, -0.3483, -0.9365, 0.7994, -0.2503, -0.5461, -0.4129, -0.1441, 0.8993, 0.1795, 0.1979, 0.9636, -0.3554, -0.1318, 0.9254, 0.7994, -0.2503, -0.5461, -0.03978, -0.3483, -0.9365, 0.01772, -0.1288, -0.9915, 0.01772, -0.1288, -0.9915, -0.03978, -0.3483, -0.9365, -0.5097, -0.2002, -0.8368, -0.944, -0.106, -0.3123, -0.9401, -0.1241, -0.3176, 0.07657, -0.2428, -0.967, 0.04125, -0.2039, -0.9781, -0.9401, -0.1241, -0.3176, -0.9434, -0.1781, -0.2798, 0.04279, -0.3156, -0.9479, 0.07657, -0.2428, -0.967, -0.9401, -0.1241, -0.3176, -0.944, -0.106, -0.3123, -0.5678, 0.1474, 0.8099, -0.5856, 0.2022, 0.785, -0.6099, 0.6835, -0.401, 0.9543, 0.2982, 0.01762, 0.6364, 0.2742, 0.7209, 0.9069, 0.02243, -0.4207, 0.9098, 0.006008, -0.415, 0.01772, -0.1288, -0.9915, 0.04125, -0.2039, -0.9781, 0.9582, 0.01386, -0.2858, 0.933, 0.04578, -0.3569, 0.07657, -0.2428, -0.967, 0.542, 0.3076, 0.782, 0.933, 0.04578, -0.3569, 0.9582, 0.01386, -0.2858, 0.542, 0.3076, 0.782, 0.6364, 0.2742, 0.7209, 0.9069, 0.02243, -0.4207, 0.933, 0.04578, -0.3569, -0.5856, 0.2022, 0.785, -0.5678, 0.1474, 0.8099, 0.6364, 0.2742, 0.7209, 0.542, 0.3076, 0.782, 0.933, 0.04578, -0.3569, 0.9069, 0.02243, -0.4207, 0.04125, -0.2039, -0.9781, 0.07657, -0.2428, -0.967, 0.9098, 0.006008, -0.415, 0.9069, 0.02243, -0.4207, 0.6364, 0.2742, 0.7209, -0.9434, -0.1781, -0.2798, -0.9401, -0.1241, -0.3176, -0.5856, 0.2022, 0.785, -0.6575, 0.2531, 0.7097, -0.944, -0.106, -0.3123, -0.8478, 0.145, -0.5101, -0.6099, 0.6835, -0.401, -0.5678, 0.1474, 0.8099, 0.5061, 0.4096, 0.759, 0.542, 0.3076, 0.782, 0.9582, 0.01386, -0.2858, 0.9411, 0.03646, -0.3362, 0.9411, 0.03646, -0.3362, 0.9582, 0.01386, -0.2858, 0.07657, -0.2428, -0.967, 0.04279, -0.3156, -0.9479, 0.6926, -0.01804, -0.7211, 0.9411, 0.03646, -0.3362, 0.04279, -0.3156, -0.9479, 0.6437, 0.3989, 0.6531, 0.5061, 0.4096, 0.759, 0.9411, 0.03646, -0.3362, 0.6926, -0.01804, -0.7211, -0.7549, 0.0688, 0.6523, -0.6575, 0.2531, 0.7097, 0.5061, 0.4096, 0.759, 0.6437, 0.3989, 0.6531, -0.7739, -0.2459, -0.5836, -0.9434, -0.1781, -0.2798, -0.6575, 0.2531, 0.7097, -0.7549, 0.0688, 0.6523, 0.04279, -0.3156, -0.9479, -0.9434, -0.1781, -0.2798, -0.7739, -0.2459, -0.5836, 0.6926, -0.01804, -0.7211, 0.04279, -0.3156, -0.9479, -0.7739, -0.2459, -0.5836, 0.1795, 0.1979, 0.9636, 0.9156, 0.1211, 0.3834, 0.8845, 0.2827, 0.3712, -0.3776, 0.05757, 0.9242, 0.4717, -0.07182, -0.8788, -0.7432, -0.3537, -0.5679, -0.4104, 0.0986, -0.9066, 0.5397, 0.04539, -0.8406, -0.4129, -0.1441, 0.8993, 0.8828, 0.1337, 0.4503, 0.9156, 0.1211, 0.3834, 0.1795, 0.1979, 0.9636, 0.8828, 0.1337, 0.4503, 0.4717, -0.07182, -0.8788, 0.5397, 0.04539, -0.8406, 0.9156, 0.1211, 0.3834, 0.6437, 0.3989, 0.6531, 0.6926, -0.01804, -0.7211, 0.4717, -0.07182, -0.8788, 0.6437, 0.3989, 0.6531, 0.8828, 0.1337, 0.4503, -0.4129, -0.1441, 0.8993, -0.7739, -0.2459, -0.5836, -0.7432, -0.3537, -0.5679, 0.4717, -0.07182, -0.8788, -0.7739, -0.2459, -0.5836, -0.7549, 0.0688, 0.6523, -0.4129, -0.1441, 0.8993, -0.9058, 0.02395, -0.423, -0.3776, 0.05757, 0.9242, -0.2097, 0.6464, 0.7336, -0.7145, 0.6301, -0.3041, 0.5397, 0.04539, -0.8406, -0.4104, 0.0986, -0.9066, -0.9058, 0.02395, -0.423, 0.4749, 0.1575, -0.8658, 0.9156, 0.1211, 0.3834, 0.5397, 0.04539, -0.8406, 0.4749, 0.1575, -0.8658, 0.8845, 0.2827, 0.3712, -0.4104, 0.0986, -0.9066, 0.1795, 0.1979, 0.9636, -0.3776, 0.05757, 0.9242, -0.9058, 0.02395, -0.423, 0.33, 0.642, -0.692, -0.7145, 0.6301, -0.3041, -0.2097, 0.6464, 0.7336, 0.708, 0.635, 0.309, -0.3776, 0.05757, 0.9242, 0.8845, 0.2827, 0.3712, 0.708, 0.635, 0.309, -0.2097, 0.6464, 0.7336, 0.4749, 0.1575, -0.8658, -0.9058, 0.02395, -0.423, -0.7145, 0.6301, -0.3041, 0.33, 0.642, -0.692, 0.8845, 0.2827, 0.3712, 0.4749, 0.1575, -0.8658, 0.33, 0.642, -0.692, 0.708, 0.635, 0.309, -0.7432, -0.3537, -0.5679, -0.4129, -0.1441, 0.8993, -0.3554, -0.1318, 0.9254, -0.9791, -0.1426, -0.1449, 0.6707, 0.7011, 0.2421, 0.07428, 0.7536, -0.6531, -0.8602, 0.4878, -0.1485, -0.2795, 0.5416, 0.7928, -0.4104, 0.0986, -0.9066, -0.7432, -0.3537, -0.5679, -0.9791, -0.1426, -0.1449, 0.1874, 0.3943, -0.8997, -0.9898, 0.106, -0.09572, -0.8602, 0.4878, -0.1485, 0.07428, 0.7536, -0.6531, -0.2732, 0.07256, 0.9592, 0.8484, 0.4225, 0.3189, 0.6707, 0.7011, 0.2421, -0.2795, 0.5416, 0.7928, 0.8484, 0.4225, 0.3189, 0.1874, 0.3943, -0.8997, 0.07428, 0.7536, -0.6531, 0.6707, 0.7011, 0.2421, -0.9898, 0.106, -0.09572, -0.2732, 0.07256, 0.9592, -0.2795, 0.5416, 0.7928, -0.8602, 0.4878, -0.1485, -0.9791, -0.1426, -0.1449, -0.3554, -0.1318, 0.9254, -0.2732, 0.07256, 0.9592, -0.9898, 0.106, -0.09572, 0.1795, 0.1979, 0.9636, -0.4104, 0.0986, -0.9066, 0.1874, 0.3943, -0.8997, 0.8484, 0.4225, 0.3189, -0.3554, -0.1318, 0.9254, 0.1795, 0.1979, 0.9636, 0.8484, 0.4225, 0.3189, -0.2732, 0.07256, 0.9592, -0.4104, 0.0986, -0.9066, -0.9791, -0.1426, -0.1449, -0.9898, 0.106, -0.09572, 0.1874, 0.3943, -0.8997, -0.7549, 0.0688, 0.6523, 0.6437, 0.3989, 0.6531, -0.4129, -0.1441, 0.8993, 0.6926, -0.01804, -0.7211, -0.7739, -0.2459, -0.5836, 0.4717, -0.07182, -0.8788, 0.8828, 0.1337, 0.4503, 0.6437, 0.3989, 0.6531, 0.4717, -0.07182, -0.8788, -0.7432, -0.3537, -0.5679, -0.7739, -0.2459, -0.5836, -0.4129, -0.1441, 0.8993, -0.6693, -0.3216, -0.6698, -0.5097, -0.2002, -0.8368, -0.4392, -0.773, -0.4578, -0.4622, 0.2784, -0.8419, -0.8478, 0.145, -0.5101, -0.5097, -0.2002, -0.8368, 0.9543, 0.2982, 0.01762, 0.9098, 0.006008, -0.415, 0.6364, 0.2742, 0.7209, 0.991, -0.0722, -0.1126, 0.5535, -0.7702, -0.317, 0.7994, -0.2503, -0.5461, 0.5535, -0.7702, -0.317, -0.4392, -0.773, -0.4578, -0.01938, -0.7569, -0.6533, 0.9543, 0.2982, 0.01762, 0.991, -0.0722, -0.1126, 0.7994, -0.2503, -0.5461, -0.6099, 0.6835, -0.401, -0.8478, 0.145, -0.5101, -0.4622, 0.2784, -0.8419, -0.6114, 0.6221, -0.489, -0.9253, 0.01591, -0.3788, -0.6303, 0.7438, -0.2225, 0.9098, 0.006008, -0.415, 0.9543, 0.2982, 0.01762, 0.7994, -0.2503, -0.5461, -0.4392, -0.773, -0.4578, -0.5097, -0.2002, -0.8368, -0.01938, -0.7569, -0.6533, 0.5535, -0.7702, -0.317, -0.01938, -0.7569, -0.6533, 0.7994, -0.2503, -0.5461, 0.9098, 0.006008, -0.415, 0.7994, -0.2503, -0.5461, 0.01772, -0.1288, -0.9915, -0.8478, 0.145, -0.5101, 0.01772, -0.1288, -0.9915, -0.5097, -0.2002, -0.8368, -0.6629, -0.01814, -0.7485, 0.1853, -0.09718, -0.9779, 0.01442, 0.09543, -0.9953, -0.6335, 0.02056, -0.7735, 0.01442, 0.09543, -0.9953, 0.1853, -0.09718, -0.9779, 0.6286, 0.2613, -0.7325, -0.6629, -0.01814, -0.7485, -0.6335, 0.02056, -0.7735, -0.9544, -0.02555, -0.2976, -0.9565, 0.02136, -0.291, -0.4622, 0.2784, -0.8419, 0.01442, 0.09543, -0.9953, -0.6099, 0.6835, -0.401, 0.01442, 0.09543, -0.9953, 0.6286, 0.2613, -0.7325, -0.6099, 0.6835, -0.401, 0.9228, 0.2941, -0.2487, 0.9429, 0.2927, -0.1588, 0.9543, 0.2982, 0.01762, 0.6286, 0.2613, -0.7325, -0.6575, 0.2531, 0.7097, -0.5856, 0.2022, 0.785, 0.542, 0.3076, 0.782, 0.5061, 0.4096, 0.759, -0.8478, 0.145, -0.5101, -0.944, -0.106, -0.3123, 0.04125, -0.2039, -0.9781, 0.01772, -0.1288, -0.9915, -0.5678, 0.1474, 0.8099, -0.6099, 0.6835, -0.401, 0.6364, 0.2742, 0.7209, 0.4161, 0.2526, -0.8736, 0.8852, 0.1946, -0.4224, 0.7164, 0.3981, -0.573, -0.3392, -0.895, -0.2896, -0.8352, -0.3871, -0.3907, -0.4371, -0.7364, -0.5164, 0.8581, 0.1391, 0.4943, 0.64, -0.0232, -0.768, 0.71, -0.1915, -0.6777, 0.8334, -0.09368, 0.5447, -0.1859, 0.73, -0.6577, -0.1261, 0.4253, -0.8962, 0.06431, 0.4972, -0.8652, -0.1261, 0.4253, -0.8962, -0.09794, 0.2356, -0.9669, 0.06431, 0.4972, -0.8652, 0.8776, -0.08064, -0.4726, 0.9728, -0.0388, -0.2284, 0.9228, 0.2941, -0.2487, 0.6286, 0.2613, -0.7325, 0.6258, -0.2403, -0.742, 0.8776, -0.08064, -0.4726, 0.1853, -0.09718, -0.9779, 0.677, 0.4355, 0.5933, 0.9851, 0.1182, -0.1248, 0.6279, 0.2493, 0.7373, -0.4856, 0.2452, 0.8391, -0.8328, 0.279, 0.4781, 0.6279, 0.2493, 0.7373, 0.4871, -0.0816, -0.8695, 0.6258, -0.2403, -0.742, -0.657, -0.06752, -0.7508, -0.4841, -0.1177, -0.8671, -0.8177, -0.5355, -0.2112, -0.4392, -0.773, -0.4578, -0.8502, -0.3033, -0.4304, -0.6129, 0.1046, -0.7832, -0.6611, -0.05765, -0.7481, -0.8881, -0.06981, -0.4543, -0.8969, 0.007177, -0.4421, -0.4666, -0.04379, -0.8834, -0.1261, 0.4253, -0.8962, -0.4779, 0.7357, -0.48, -0.812, 0.0591, -0.5806, 0.8852, 0.1946, -0.4224, 0.4161, 0.2526, -0.8736, 0.5262, -0.204, -0.8255, 0.8995, -0.2042, -0.3863])] * 3)])
me_cylinder = bpy.data.meshes.new('Cylinder')
me_cylinder.from_pydata([(0.0, 1.0, -1.0), (0.0, 1.0, 1.0), (0.866, 0.5, -1.0), (0.866, 0.5, 1.0), (0.866, -0.5, -1.0), (0.866, -0.5, 1.0), (-8.742e-08, -1.0, -1.0), (-8.742e-08, -1.0, 1.0), (-0.866, -0.5, -1.0), (-0.866, -0.5, 1.0), (-0.866, 0.5, -1.0), (-0.866, 0.5, 1.0)], [], [(0, 1, 3, 2), (2, 3, 5, 4), (4, 5, 7, 6), (6, 7, 9, 8), (3, 1, 11, 9, 7, 5), (8, 9, 11, 10), (10, 11, 1, 0), (0, 2, 4, 6, 8, 10)])
_uv = me_cylinder.uv_layers.new(name='UVMap')
_uv.uv.foreach_set('vector', [1.0, 0.5, 1.0, 1.0, 0.8333, 1.0, 0.8333, 0.5, 0.8333, 0.5, 0.8333, 1.0, 0.6667, 1.0, 0.6667, 0.5, 0.6667, 0.5, 0.6667, 1.0, 0.5, 1.0, 0.5, 0.5, 0.5, 0.5, 0.5, 1.0, 0.3333, 1.0, 0.3333, 0.5, 0.4578, 0.37, 0.25, 0.49, 0.04215, 0.37, 0.04215, 0.13, 0.25, 0.01, 0.4578, 0.13, 0.3333, 0.5, 0.3333, 1.0, 0.1667, 1.0, 0.1667, 0.5, 0.1667, 0.5, 0.1667, 1.0, -8.941e-08, 1.0, -8.941e-08, 0.5, 0.75, 0.49, 0.9578, 0.37, 0.9578, 0.13, 0.75, 0.01, 0.5422, 0.13, 0.5422, 0.37])
me_cylinder.use_remesh_fix_poles = True
me_cylinder.use_remesh_preserve_attributes = False
me_cylinder.use_mirror_vertex_groups = False
me_cylinder.update()
me_cylinder_002 = bpy.data.meshes.new('Cylinder.002')
me_cylinder_002.from_pydata([(-0.25, 9.934e-09, -1.046), (-0.25, 0.866, 0.1132), (0.2954, -4.967e-08, 0.1132), (-0.25, -0.866, 0.1132), (-0.25, 9.934e-09, 1.229)], [], [(3, 2, 0), (2, 1, 0), (3, 2, 4), (2, 1, 4)])
_uv = me_cylinder_002.uv_layers.new(name='UVMap')
_uv.uv.foreach_set('vector', [0.04215, 0.13, 0.4578, 0.13, 0.04215, 0.13, 0.4578, 0.13, 0.25, 0.49, 0.4578, 0.13, 0.04215, 0.13, 0.4578, 0.13, 0.04215, 0.13, 0.4578, 0.13, 0.25, 0.49, 0.4578, 0.13])
me_cylinder_002.use_remesh_fix_poles = True
me_cylinder_002.use_remesh_preserve_attributes = False
me_cylinder_002.use_mirror_vertex_groups = False
me_cylinder_002.update()

# ---- objects
ob_light = bpy.data.objects.new('Light', light_light)
ob_camera = bpy.data.objects.new('Camera', cam_camera)
ob_man_cube_001 = bpy.data.objects.new('man_Cube.001', me_man_cube_001)
ob_empty = bpy.data.objects.new('Empty', None)
ob_empty_001 = bpy.data.objects.new('Empty.001', None)
ob_cylinder = bpy.data.objects.new('Cylinder', me_cylinder)
ob_cylinder_001 = bpy.data.objects.new('Cylinder.001', me_cylinder_002)

# ---- transforms, parenting, visibility, modifiers, constraints
ob_light.location = (4.076, 1.005, 5.904)
ob_light.rotation_euler = (0.6503, 0.05522, 1.866)
ob_light.lock_rotations_4d = False
ob_light.empty_display_type = 'ARROWS'
ob_light.color = (0.0, 0.0, 0.0, 0.0)
ob_light.lineart.crease_threshold = 0.0
ob_camera.location = (7.359, -6.926, 4.958)
ob_camera.rotation_euler = (1.109, 0.0, 0.8149)
ob_camera.lock_rotations_4d = False
ob_camera.empty_display_type = 'ARROWS'
ob_camera.color = (0.0, 0.0, 0.0, 0.0)
ob_camera.display_type = 'WIRE'
ob_camera.lineart.crease_threshold = 0.0
ob_man_cube_001.location = (0.0, 0.0, 0.0)
ob_man_cube_001.rotation_euler = (1.571, -0.0, 0.0)
ob_man_cube_001.lineart.crease_threshold = 0.0
_m = ob_man_cube_001.modifiers.new('Mirror', 'MIRROR')
_m.use_axis = (False, False, True)
ob_empty.location = (1.976e-16, -2.186, 2.491)
ob_empty.rotation_euler = (1.571, -0.0, 1.571)
ob_empty.empty_display_type = 'IMAGE'
ob_empty.empty_display_size = 5.0
ob_empty.lineart.crease_threshold = 0.0
ob_empty_001.location = (9.78e-17, 2.196, 2.632)
ob_empty_001.rotation_euler = (1.571, -0.0, -1.571)
ob_empty_001.empty_display_type = 'IMAGE'
ob_empty_001.empty_display_size = 5.0
ob_empty_001.lineart.crease_threshold = 0.0
ob_cylinder.location = (0.0, 0.0, 2.506)
ob_cylinder.rotation_euler = (1.571, -0.0, 0.0)
ob_cylinder.scale = (0.1062, 0.1062, 0.1062)
ob_cylinder.lineart.crease_threshold = 0.0
ob_cylinder_001.location = (0.6231, 0.0, 2.375)
ob_cylinder_001.scale = (0.09794, 0.09794, 0.09794)
ob_cylinder_001.lineart.crease_threshold = 0.0

# ---- collection membership
col_collection.objects.link(ob_light)
col_collection.objects.link(ob_camera)
col_collection.objects.link(ob_man_cube_001)
col_collection.objects.link(ob_empty)
col_collection.objects.link(ob_empty_001)
col_collection.objects.link(ob_cylinder)
col_collection.objects.link(ob_cylinder_001)

# ---- scene / render settings (as saved in the file)
scene.camera = ob_camera
scene.frame_start = 1; scene.frame_end = 250; scene.frame_set(1)
scene.render.engine = 'BLENDER_EEVEE_NEXT'
scene.cycles.use_denoising = False
scene.cycles.samples = 128
scene.cycles.sampling_pattern = 'TABULATED_SOBOL'
scene.cycles.use_adaptive_sampling = False
scene.cycles.use_light_tree = False
scene.view_settings.view_transform = 'Filmic'
bpy.context.view_layer.update()

